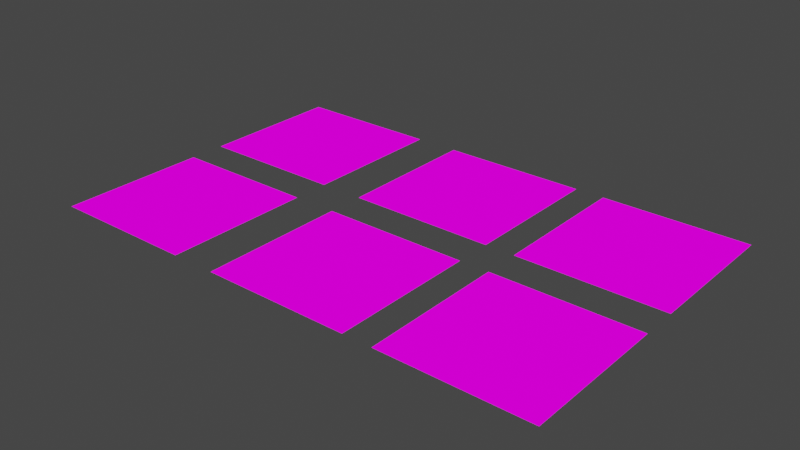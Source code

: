 # Source: Manual_ATTR_Import_Test.blend  (saved by Blender 3.6.11; exported with 4.5.12 LTS)
import bpy
from mathutils import Matrix  # noqa: F401  (used for matrix-valued properties, if any)

bpy.ops.wm.read_factory_settings(use_empty=True)
scene = bpy.context.scene
scene.name = 'Scene'

# ---- collections
col_obj = bpy.data.collections.new('Obj'); scene.collection.children.link(col_obj)

# ---- images (referenced by path relative to the original .blend; pixels are not part of the script)
import os
ASSET_DIR = os.environ.get("B2B_ASSET_DIR", "")  # directory of the original .blend (textures are referenced by path, not embedded)
HERE = os.path.dirname(os.path.abspath(__file__))  # packed textures are extracted next to this script under _unpacked/

def load_image(name, relpath, width, height, colorspace="sRGB"):
    """Load a texture the original file referenced (path relative to the .blend, or extracted next to this script)."""
    p = next((c for c in (os.path.join(HERE, relpath), os.path.join(ASSET_DIR, relpath)) if relpath and os.path.exists(c)), "")
    if p:
        img = bpy.data.images.load(p, check_existing=True)
        img.name = name
    else:  # same state as the original file: an image datablock whose file is absent (Cycles renders it pink)
        img = bpy.data.images.new(name, width, height)
        img.source = "FILE"
        img.filepath = "//" + (relpath or name)
    img.colorspace_settings.name = colorspace
    return img
img_terminal_1_dds = load_image('Terminal_1.dds', 'Terminal_1.dds', 1024, 1024, 'sRGB')
img_terminal_1_nml_dds = load_image('Terminal_1_NML.dds', 'Terminal_1_NML.dds', 1024, 1024, 'Non-Color')
img_terminal_1_lit_dds = load_image('Terminal_1_LIT.dds', 'Terminal_1_LIT.dds', 1024, 1024, 'sRGB')

# ---- materials (node trees are filled in below, after node groups)
mat_material_002 = bpy.data.materials.new('Material.002')
mat_material_002.use_transparency_overlap = False
mat_material_002.show_transparent_back = False
mat_material_002.use_backface_culling = True
mat_material_003 = bpy.data.materials.new('Material.003')
mat_material_003.use_transparency_overlap = False
mat_material_003.show_transparent_back = False
mat_material_003.use_backface_culling = True
mat_material_004 = bpy.data.materials.new('Material.004')
mat_material_004.use_transparency_overlap = False
mat_material_004.show_transparent_back = False
mat_material_004.use_backface_culling = True
mat_material_005 = bpy.data.materials.new('Material.005')
mat_material_005.surface_render_method = 'BLENDED'
mat_material_005.blend_method = 'BLEND'
mat_material_005.use_transparency_overlap = False
mat_material_005.show_transparent_back = False
mat_material_005.use_backface_culling = True
mat_material_006 = bpy.data.materials.new('Material.006')
mat_material_006.surface_render_method = 'BLENDED'
mat_material_006.blend_method = 'BLEND'
mat_material_006.use_transparency_overlap = False
mat_material_006.show_transparent_back = False
mat_material_006.use_backface_culling = True
mat_material_007 = bpy.data.materials.new('Material.007')
mat_material_007.surface_render_method = 'BLENDED'
mat_material_007.blend_method = 'BLEND'
mat_material_007.use_transparency_overlap = False
mat_material_007.show_transparent_back = False
mat_material_007.use_backface_culling = True

# ---- material node trees
mat_material_002.use_nodes = True; mat_material_002.node_tree.nodes.clear()
_N = mat_material_002.node_tree.nodes; _L = mat_material_002.node_tree.links
n0 = _N.new('ShaderNodeOutputMaterial'); n0.name = 'Material Output'; n0.location = (0, 0)
n1 = _N.new('ShaderNodeBsdfPrincipled'); n1.name = 'Principled BSDF'; n1.location = (-500, 0)
n1.distribution = 'GGX'
n1.subsurface_method = 'RANDOM_WALK_SKIN'
n1.inputs[3].default_value = 1.45
n1.inputs[28].default_value = 1.0
n2 = _N.new('ShaderNodeUVMap'); n2.name = 'UV Map'; n2.location = (-5000, -500)
n2.label = 'UV Map'
n3 = _N.new('ShaderNodeTexImage'); n3.name = 'Image Texture'; n3.location = (-2600, 0)
n3.label = 'Albedo Texture'
n3.image = img_terminal_1_dds
n4 = _N.new('ShaderNodeMath'); n4.name = 'Math'; n4.location = (-2250, 0)
n5 = _N.new('ShaderNodeClamp'); n5.name = 'Clamp'; n5.location = (-2000, 0)
n6 = _N.new('ShaderNodeTexImage'); n6.name = 'Image Texture.001'; n6.location = (-2600, -250)
n6.label = 'Normal Map'
n6.image = img_terminal_1_nml_dds
n7 = _N.new('ShaderNodeSeparateRGB'); n7.name = 'Separate RGB (Legacy)'; n7.location = (-2250, -250)
n8 = _N.new('ShaderNodeCombineRGB'); n8.name = 'Combine RGB (Legacy)'; n8.location = (-2000, -250)
n8.inputs[2].default_value = 1.0
n9 = _N.new('ShaderNodeNormalMap'); n9.name = 'Normal Map'; n9.location = (-1750, -250)
n10 = _N.new('ShaderNodeInvert'); n10.name = 'Invert Color'; n10.location = (-2250, -375)
n11 = _N.new('ShaderNodeTexImage'); n11.name = 'Image Texture.002'; n11.location = (-2600, -750)
n11.label = 'Lit Texture'
n11.image = img_terminal_1_lit_dds
_L.new(n1.outputs[0], n0.inputs[0])
_L.new(n3.outputs[1], n4.inputs[0])
_L.new(n4.outputs[0], n5.inputs[0])
_L.new(n5.outputs[0], n1.inputs[4])
_L.new(n6.outputs[0], n7.inputs[0])
_L.new(n7.outputs[0], n8.inputs[0])
_L.new(n7.outputs[1], n8.inputs[1])
_L.new(n8.outputs[0], n9.inputs[1])
_L.new(n6.outputs[1], n10.inputs[1])
_L.new(n10.outputs[0], n1.inputs[2])
_L.new(n7.outputs[2], n1.inputs[1])
_L.new(n11.outputs[0], n1.inputs[27])
_L.new(n11.outputs[1], n4.inputs[1])
_L.new(n3.outputs[0], n1.inputs[0])
_L.new(n9.outputs[0], n1.inputs[5])
n0.is_active_output = True
mat_material_003.use_nodes = True; mat_material_003.node_tree.nodes.clear()
_N = mat_material_003.node_tree.nodes; _L = mat_material_003.node_tree.links
n0 = _N.new('ShaderNodeOutputMaterial'); n0.name = 'Material Output'; n0.location = (0, 0)
n1 = _N.new('ShaderNodeBsdfPrincipled'); n1.name = 'Principled BSDF'; n1.location = (-500, 0)
n1.distribution = 'GGX'
n1.subsurface_method = 'RANDOM_WALK_SKIN'
n1.inputs[3].default_value = 1.45
n1.inputs[28].default_value = 1.0
n2 = _N.new('ShaderNodeUVMap'); n2.name = 'UV Map'; n2.location = (-5000, -500)
n2.label = 'UV Map'
n3 = _N.new('ShaderNodeTexImage'); n3.name = 'Image Texture'; n3.location = (-2600, 0)
n3.label = 'Albedo Texture'
n3.image = img_terminal_1_dds
n4 = _N.new('ShaderNodeMath'); n4.name = 'Math'; n4.location = (-2250, 0)
n5 = _N.new('ShaderNodeClamp'); n5.name = 'Clamp'; n5.location = (-2000, 0)
n6 = _N.new('ShaderNodeTexImage'); n6.name = 'Image Texture.001'; n6.location = (-2600, -250)
n6.label = 'Normal Map'
n6.image = img_terminal_1_nml_dds
n7 = _N.new('ShaderNodeSeparateRGB'); n7.name = 'Separate RGB (Legacy)'; n7.location = (-2250, -250)
n8 = _N.new('ShaderNodeCombineRGB'); n8.name = 'Combine RGB (Legacy)'; n8.location = (-2000, -250)
n8.inputs[2].default_value = 1.0
n9 = _N.new('ShaderNodeNormalMap'); n9.name = 'Normal Map'; n9.location = (-1750, -250)
n10 = _N.new('ShaderNodeInvert'); n10.name = 'Invert Color'; n10.location = (-2250, -375)
n11 = _N.new('ShaderNodeTexImage'); n11.name = 'Image Texture.002'; n11.location = (-2600, -750)
n11.label = 'Lit Texture'
n11.image = img_terminal_1_lit_dds
_L.new(n1.outputs[0], n0.inputs[0])
_L.new(n3.outputs[1], n4.inputs[0])
_L.new(n4.outputs[0], n5.inputs[0])
_L.new(n5.outputs[0], n1.inputs[4])
_L.new(n6.outputs[0], n7.inputs[0])
_L.new(n7.outputs[0], n8.inputs[0])
_L.new(n7.outputs[1], n8.inputs[1])
_L.new(n8.outputs[0], n9.inputs[1])
_L.new(n6.outputs[1], n10.inputs[1])
_L.new(n10.outputs[0], n1.inputs[2])
_L.new(n7.outputs[2], n1.inputs[1])
_L.new(n11.outputs[0], n1.inputs[27])
_L.new(n11.outputs[1], n4.inputs[1])
_L.new(n3.outputs[0], n1.inputs[0])
_L.new(n9.outputs[0], n1.inputs[5])
n0.is_active_output = True
mat_material_004.use_nodes = True; mat_material_004.node_tree.nodes.clear()
_N = mat_material_004.node_tree.nodes; _L = mat_material_004.node_tree.links
n0 = _N.new('ShaderNodeOutputMaterial'); n0.name = 'Material Output'; n0.location = (0, 0)
n1 = _N.new('ShaderNodeBsdfPrincipled'); n1.name = 'Principled BSDF'; n1.location = (-500, 0)
n1.distribution = 'GGX'
n1.subsurface_method = 'RANDOM_WALK_SKIN'
n1.inputs[3].default_value = 1.45
n1.inputs[28].default_value = 1.0
n2 = _N.new('ShaderNodeUVMap'); n2.name = 'UV Map'; n2.location = (-5000, -500)
n2.label = 'UV Map'
n3 = _N.new('ShaderNodeTexImage'); n3.name = 'Image Texture'; n3.location = (-2600, 0)
n3.label = 'Albedo Texture'
n3.image = img_terminal_1_dds
n4 = _N.new('ShaderNodeMath'); n4.name = 'Math'; n4.location = (-2250, 0)
n5 = _N.new('ShaderNodeClamp'); n5.name = 'Clamp'; n5.location = (-2000, 0)
n6 = _N.new('ShaderNodeTexImage'); n6.name = 'Image Texture.001'; n6.location = (-2600, -250)
n6.label = 'Normal Map'
n6.image = img_terminal_1_nml_dds
n7 = _N.new('ShaderNodeSeparateRGB'); n7.name = 'Separate RGB (Legacy)'; n7.location = (-2250, -250)
n8 = _N.new('ShaderNodeCombineRGB'); n8.name = 'Combine RGB (Legacy)'; n8.location = (-2000, -250)
n8.inputs[2].default_value = 1.0
n9 = _N.new('ShaderNodeNormalMap'); n9.name = 'Normal Map'; n9.location = (-1750, -250)
n10 = _N.new('ShaderNodeInvert'); n10.name = 'Invert Color'; n10.location = (-2250, -375)
n11 = _N.new('ShaderNodeTexImage'); n11.name = 'Image Texture.002'; n11.location = (-2600, -750)
n11.label = 'Lit Texture'
n11.image = img_terminal_1_lit_dds
_L.new(n1.outputs[0], n0.inputs[0])
_L.new(n3.outputs[1], n4.inputs[0])
_L.new(n4.outputs[0], n5.inputs[0])
_L.new(n5.outputs[0], n1.inputs[4])
_L.new(n6.outputs[0], n7.inputs[0])
_L.new(n7.outputs[0], n8.inputs[0])
_L.new(n7.outputs[1], n8.inputs[1])
_L.new(n8.outputs[0], n9.inputs[1])
_L.new(n6.outputs[1], n10.inputs[1])
_L.new(n10.outputs[0], n1.inputs[2])
_L.new(n7.outputs[2], n1.inputs[1])
_L.new(n11.outputs[0], n1.inputs[27])
_L.new(n11.outputs[1], n4.inputs[1])
_L.new(n3.outputs[0], n1.inputs[0])
_L.new(n9.outputs[0], n1.inputs[5])
n0.is_active_output = True
mat_material_005.use_nodes = True; mat_material_005.node_tree.nodes.clear()
_N = mat_material_005.node_tree.nodes; _L = mat_material_005.node_tree.links
n0 = _N.new('ShaderNodeOutputMaterial'); n0.name = 'Material Output'; n0.location = (0, 0)
n1 = _N.new('ShaderNodeBsdfPrincipled'); n1.name = 'Principled BSDF'; n1.location = (-500, 0)
n1.distribution = 'GGX'
n1.subsurface_method = 'RANDOM_WALK_SKIN'
n1.inputs[3].default_value = 1.45
n1.inputs[28].default_value = 1.0
n2 = _N.new('ShaderNodeUVMap'); n2.name = 'UV Map'; n2.location = (-5000, -500)
n2.label = 'UV Map'
n3 = _N.new('ShaderNodeTexImage'); n3.name = 'Image Texture'; n3.location = (-2600, 0)
n3.label = 'Albedo Texture'
n3.image = img_terminal_1_dds
n4 = _N.new('ShaderNodeMath'); n4.name = 'Math'; n4.location = (-2250, 0)
n5 = _N.new('ShaderNodeClamp'); n5.name = 'Clamp'; n5.location = (-2000, 0)
n6 = _N.new('ShaderNodeTexImage'); n6.name = 'Image Texture.001'; n6.location = (-2600, -250)
n6.label = 'Normal Map'
n6.image = img_terminal_1_nml_dds
n7 = _N.new('ShaderNodeSeparateRGB'); n7.name = 'Separate RGB (Legacy)'; n7.location = (-2250, -250)
n8 = _N.new('ShaderNodeCombineRGB'); n8.name = 'Combine RGB (Legacy)'; n8.location = (-2000, -250)
n8.inputs[2].default_value = 1.0
n9 = _N.new('ShaderNodeNormalMap'); n9.name = 'Normal Map'; n9.location = (-1750, -250)
n10 = _N.new('ShaderNodeInvert'); n10.name = 'Invert Color'; n10.location = (-2250, -375)
n11 = _N.new('ShaderNodeTexImage'); n11.name = 'Image Texture.002'; n11.location = (-2600, -750)
n11.label = 'Lit Texture'
n11.image = img_terminal_1_lit_dds
_L.new(n1.outputs[0], n0.inputs[0])
_L.new(n3.outputs[1], n4.inputs[0])
_L.new(n4.outputs[0], n5.inputs[0])
_L.new(n5.outputs[0], n1.inputs[4])
_L.new(n6.outputs[0], n7.inputs[0])
_L.new(n7.outputs[0], n8.inputs[0])
_L.new(n7.outputs[1], n8.inputs[1])
_L.new(n8.outputs[0], n9.inputs[1])
_L.new(n6.outputs[1], n10.inputs[1])
_L.new(n10.outputs[0], n1.inputs[2])
_L.new(n7.outputs[2], n1.inputs[1])
_L.new(n11.outputs[0], n1.inputs[27])
_L.new(n11.outputs[1], n4.inputs[1])
_L.new(n3.outputs[0], n1.inputs[0])
_L.new(n9.outputs[0], n1.inputs[5])
n0.is_active_output = True
mat_material_006.use_nodes = True; mat_material_006.node_tree.nodes.clear()
_N = mat_material_006.node_tree.nodes; _L = mat_material_006.node_tree.links
n0 = _N.new('ShaderNodeOutputMaterial'); n0.name = 'Material Output'; n0.location = (0, 0)
n1 = _N.new('ShaderNodeBsdfPrincipled'); n1.name = 'Principled BSDF'; n1.location = (-500, 0)
n1.distribution = 'GGX'
n1.subsurface_method = 'RANDOM_WALK_SKIN'
n1.inputs[3].default_value = 1.45
n1.inputs[28].default_value = 1.0
n2 = _N.new('ShaderNodeUVMap'); n2.name = 'UV Map'; n2.location = (-5000, -500)
n2.label = 'UV Map'
n3 = _N.new('ShaderNodeTexImage'); n3.name = 'Image Texture'; n3.location = (-2600, 0)
n3.label = 'Albedo Texture'
n3.image = img_terminal_1_dds
n4 = _N.new('ShaderNodeMath'); n4.name = 'Math'; n4.location = (-2250, 0)
n5 = _N.new('ShaderNodeClamp'); n5.name = 'Clamp'; n5.location = (-2000, 0)
n6 = _N.new('ShaderNodeTexImage'); n6.name = 'Image Texture.001'; n6.location = (-2600, -250)
n6.label = 'Normal Map'
n6.image = img_terminal_1_nml_dds
n7 = _N.new('ShaderNodeSeparateRGB'); n7.name = 'Separate RGB (Legacy)'; n7.location = (-2250, -250)
n8 = _N.new('ShaderNodeCombineRGB'); n8.name = 'Combine RGB (Legacy)'; n8.location = (-2000, -250)
n8.inputs[2].default_value = 1.0
n9 = _N.new('ShaderNodeNormalMap'); n9.name = 'Normal Map'; n9.location = (-1750, -250)
n10 = _N.new('ShaderNodeInvert'); n10.name = 'Invert Color'; n10.location = (-2250, -375)
n11 = _N.new('ShaderNodeTexImage'); n11.name = 'Image Texture.002'; n11.location = (-2600, -750)
n11.label = 'Lit Texture'
n11.image = img_terminal_1_lit_dds
_L.new(n1.outputs[0], n0.inputs[0])
_L.new(n3.outputs[1], n4.inputs[0])
_L.new(n4.outputs[0], n5.inputs[0])
_L.new(n5.outputs[0], n1.inputs[4])
_L.new(n6.outputs[0], n7.inputs[0])
_L.new(n7.outputs[0], n8.inputs[0])
_L.new(n7.outputs[1], n8.inputs[1])
_L.new(n8.outputs[0], n9.inputs[1])
_L.new(n6.outputs[1], n10.inputs[1])
_L.new(n10.outputs[0], n1.inputs[2])
_L.new(n7.outputs[2], n1.inputs[1])
_L.new(n11.outputs[0], n1.inputs[27])
_L.new(n11.outputs[1], n4.inputs[1])
_L.new(n3.outputs[0], n1.inputs[0])
_L.new(n9.outputs[0], n1.inputs[5])
n0.is_active_output = True
mat_material_007.use_nodes = True; mat_material_007.node_tree.nodes.clear()
_N = mat_material_007.node_tree.nodes; _L = mat_material_007.node_tree.links
n0 = _N.new('ShaderNodeOutputMaterial'); n0.name = 'Material Output'; n0.location = (0, 0)
n1 = _N.new('ShaderNodeBsdfPrincipled'); n1.name = 'Principled BSDF'; n1.location = (-500, 0)
n1.distribution = 'GGX'
n1.subsurface_method = 'RANDOM_WALK_SKIN'
n1.inputs[3].default_value = 1.45
n1.inputs[28].default_value = 1.0
n2 = _N.new('ShaderNodeUVMap'); n2.name = 'UV Map'; n2.location = (-5000, -500)
n2.label = 'UV Map'
n3 = _N.new('ShaderNodeTexImage'); n3.name = 'Image Texture'; n3.location = (-2600, 0)
n3.label = 'Albedo Texture'
n3.image = img_terminal_1_dds
n4 = _N.new('ShaderNodeMath'); n4.name = 'Math'; n4.location = (-2250, 0)
n5 = _N.new('ShaderNodeClamp'); n5.name = 'Clamp'; n5.location = (-2000, 0)
n6 = _N.new('ShaderNodeTexImage'); n6.name = 'Image Texture.001'; n6.location = (-2600, -250)
n6.label = 'Normal Map'
n6.image = img_terminal_1_nml_dds
n7 = _N.new('ShaderNodeSeparateRGB'); n7.name = 'Separate RGB (Legacy)'; n7.location = (-2250, -250)
n8 = _N.new('ShaderNodeCombineRGB'); n8.name = 'Combine RGB (Legacy)'; n8.location = (-2000, -250)
n8.inputs[2].default_value = 1.0
n9 = _N.new('ShaderNodeNormalMap'); n9.name = 'Normal Map'; n9.location = (-1750, -250)
n10 = _N.new('ShaderNodeInvert'); n10.name = 'Invert Color'; n10.location = (-2250, -375)
n11 = _N.new('ShaderNodeTexImage'); n11.name = 'Image Texture.002'; n11.location = (-2600, -750)
n11.label = 'Lit Texture'
n11.image = img_terminal_1_lit_dds
_L.new(n1.outputs[0], n0.inputs[0])
_L.new(n3.outputs[1], n4.inputs[0])
_L.new(n4.outputs[0], n5.inputs[0])
_L.new(n5.outputs[0], n1.inputs[4])
_L.new(n6.outputs[0], n7.inputs[0])
_L.new(n7.outputs[0], n8.inputs[0])
_L.new(n7.outputs[1], n8.inputs[1])
_L.new(n8.outputs[0], n9.inputs[1])
_L.new(n6.outputs[1], n10.inputs[1])
_L.new(n10.outputs[0], n1.inputs[2])
_L.new(n7.outputs[2], n1.inputs[1])
_L.new(n11.outputs[0], n1.inputs[27])
_L.new(n11.outputs[1], n4.inputs[1])
_L.new(n3.outputs[0], n1.inputs[0])
_L.new(n9.outputs[0], n1.inputs[5])
n0.is_active_output = True

# ---- world
world_world = bpy.data.worlds.new('World'); scene.world = world_world
world_world.use_nodes = True; world_world.node_tree.nodes.clear()
_N = world_world.node_tree.nodes; _L = world_world.node_tree.links
n0 = _N.new('ShaderNodeOutputWorld'); n0.name = 'World Output'; n0.location = (300, 300)
n1 = _N.new('ShaderNodeBackground'); n1.name = 'Background'; n1.location = (10, 300)
n1.inputs[0].default_value = (0.05088, 0.05088, 0.05088, 1.0)
_L.new(n1.outputs[0], n0.inputs[0])
n0.is_active_output = True
world_world.color = (0.05088, 0.05088, 0.05088)
world_world.use_sun_shadow = False
world_world.sun_shadow_jitter_overblur = 0.0

# ---- meshes
me_plane = bpy.data.meshes.new('Plane')
me_plane.from_pydata([(-1.0, -1.0, 0.0), (1.0, -1.0, 0.0), (-1.0, 1.0, 0.0), (1.0, 1.0, 0.0)], [], [(0, 1, 3, 2)])
_uv = me_plane.uv_layers.new(name='UVMap')
_uv.uv.foreach_set('vector', [0.0, 0.0, 1.0, 0.0, 1.0, 1.0, 0.0, 1.0])
me_plane.materials.append(mat_material_002)
me_plane.update()
me_plane_001 = bpy.data.meshes.new('Plane.001')
me_plane_001.from_pydata([(-1.0, -1.0, 0.0), (1.0, -1.0, 0.0), (-1.0, 1.0, 0.0), (1.0, 1.0, 0.0)], [], [(0, 1, 3, 2)])
_uv = me_plane_001.uv_layers.new(name='UVMap')
_uv.uv.foreach_set('vector', [0.0, 0.0, 1.0, 0.0, 1.0, 1.0, 0.0, 1.0])
me_plane_001.materials.append(mat_material_003)
me_plane_001.update()
me_plane_002 = bpy.data.meshes.new('Plane.002')
me_plane_002.from_pydata([(-1.0, -1.0, 0.0), (1.0, -1.0, 0.0), (-1.0, 1.0, 0.0), (1.0, 1.0, 0.0)], [], [(0, 1, 3, 2)])
_uv = me_plane_002.uv_layers.new(name='UVMap')
_uv.uv.foreach_set('vector', [0.0, 0.0, 1.0, 0.0, 1.0, 1.0, 0.0, 1.0])
me_plane_002.materials.append(mat_material_004)
me_plane_002.update()
me_plane_003 = bpy.data.meshes.new('Plane.003')
me_plane_003.from_pydata([(-1.0, -1.0, 0.0), (1.0, -1.0, 0.0), (-1.0, 1.0, 0.0), (1.0, 1.0, 0.0)], [], [(0, 1, 3, 2)])
_uv = me_plane_003.uv_layers.new(name='UVMap')
_uv.uv.foreach_set('vector', [0.0, 0.0, 1.0, 0.0, 1.0, 1.0, 0.0, 1.0])
me_plane_003.materials.append(mat_material_005)
me_plane_003.update()
me_plane_004 = bpy.data.meshes.new('Plane.004')
me_plane_004.from_pydata([(-1.0, -1.0, 0.0), (1.0, -1.0, 0.0), (-1.0, 1.0, 0.0), (1.0, 1.0, 0.0)], [], [(0, 1, 3, 2)])
_uv = me_plane_004.uv_layers.new(name='UVMap')
_uv.uv.foreach_set('vector', [0.0, 0.0, 1.0, 0.0, 1.0, 1.0, 0.0, 1.0])
me_plane_004.materials.append(mat_material_006)
me_plane_004.update()
me_plane_005 = bpy.data.meshes.new('Plane.005')
me_plane_005.from_pydata([(-1.0, -1.0, 0.0), (1.0, -1.0, 0.0), (-1.0, 1.0, 0.0), (1.0, 1.0, 0.0)], [], [(0, 1, 3, 2)])
_uv = me_plane_005.uv_layers.new(name='UVMap')
_uv.uv.foreach_set('vector', [0.0, 0.0, 1.0, 0.0, 1.0, 1.0, 0.0, 1.0])
me_plane_005.materials.append(mat_material_007)
me_plane_005.update()

# ---- objects
ob_plane = bpy.data.objects.new('Plane', me_plane)
ob_plane_001 = bpy.data.objects.new('Plane.001', me_plane_001)
ob_plane_002 = bpy.data.objects.new('Plane.002', me_plane_002)
ob_plane_003 = bpy.data.objects.new('Plane.003', me_plane_003)
ob_plane_004 = bpy.data.objects.new('Plane.004', me_plane_004)
ob_plane_005 = bpy.data.objects.new('Plane.005', me_plane_005)

# ---- transforms, parenting, visibility, modifiers, constraints
ob_plane.location = (0.0, 0.0, 0.0)
ob_plane_001.location = (2.607, 0.0, 0.0)
ob_plane_002.location = (5.008, 0.0, 0.0)
ob_plane_003.location = (0.0, 2.502, 0.0)
ob_plane_004.location = (2.607, 2.502, 0.0)
ob_plane_005.location = (5.008, 2.502, 0.0)

# ---- collection membership
col_obj.objects.link(ob_plane)
col_obj.objects.link(ob_plane_001)
col_obj.objects.link(ob_plane_002)
col_obj.objects.link(ob_plane_003)
col_obj.objects.link(ob_plane_004)
col_obj.objects.link(ob_plane_005)

# ---- scene / render settings (as saved in the file)
scene.frame_start = 1; scene.frame_end = 250; scene.frame_set(1)
scene.render.engine = 'CYCLES'
scene.render.resolution_x = 2560
scene.render.resolution_y = 1440
scene.render.fps = 60
scene.cycles.samples = 1
scene.cycles.sampling_pattern = 'TABULATED_SOBOL'
scene.cycles.max_bounces = 4
scene.cycles.diffuse_bounces = 1
scene.cycles.glossy_bounces = 1
scene.cycles.transmission_bounces = 1
scene.cycles.transparent_max_bounces = 4
scene.cycles.bake_type = 'DIFFUSE'
scene.eevee.use_gtao = True
scene.view_settings.view_transform = 'Filmic'
bpy.context.view_layer.update()

# ---- added for rendering (the .blend has no active camera and no usable light): camera, sun
cam_auto = bpy.data.cameras.new('AutoCamera')
cam_auto.lens = 50.0
cam_auto.sensor_width = 36.0
cam_auto.clip_end = 1000.0
ob_auto_camera = bpy.data.objects.new('AutoCamera', cam_auto)
scene.collection.objects.link(ob_auto_camera)
ob_auto_camera.location = (10.2109, -7.99705, 6.16553)
ob_auto_camera.rotation_euler = (1.09748, -7.21219e-08, 0.694738)
scene.camera = ob_auto_camera
light_auto_sun = bpy.data.lights.new('AutoSun', 'SUN')
light_auto_sun.energy = 3.0
light_auto_sun.angle = 0.0523599
ob_auto_sun = bpy.data.objects.new('AutoSun', light_auto_sun)
scene.collection.objects.link(ob_auto_sun)
ob_auto_sun.rotation_euler = (0.872665, 0.174533, 0.523599)
bpy.context.view_layer.update()
